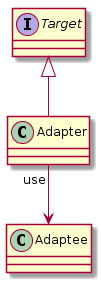

The diagram above was rendered by PlantUML. Its source (embedded in the PNG):
@startuml

interface Target

class Adapter

class Adaptee

Target <|-- Adapter
Adapter "use" --> Adaptee

@enduml